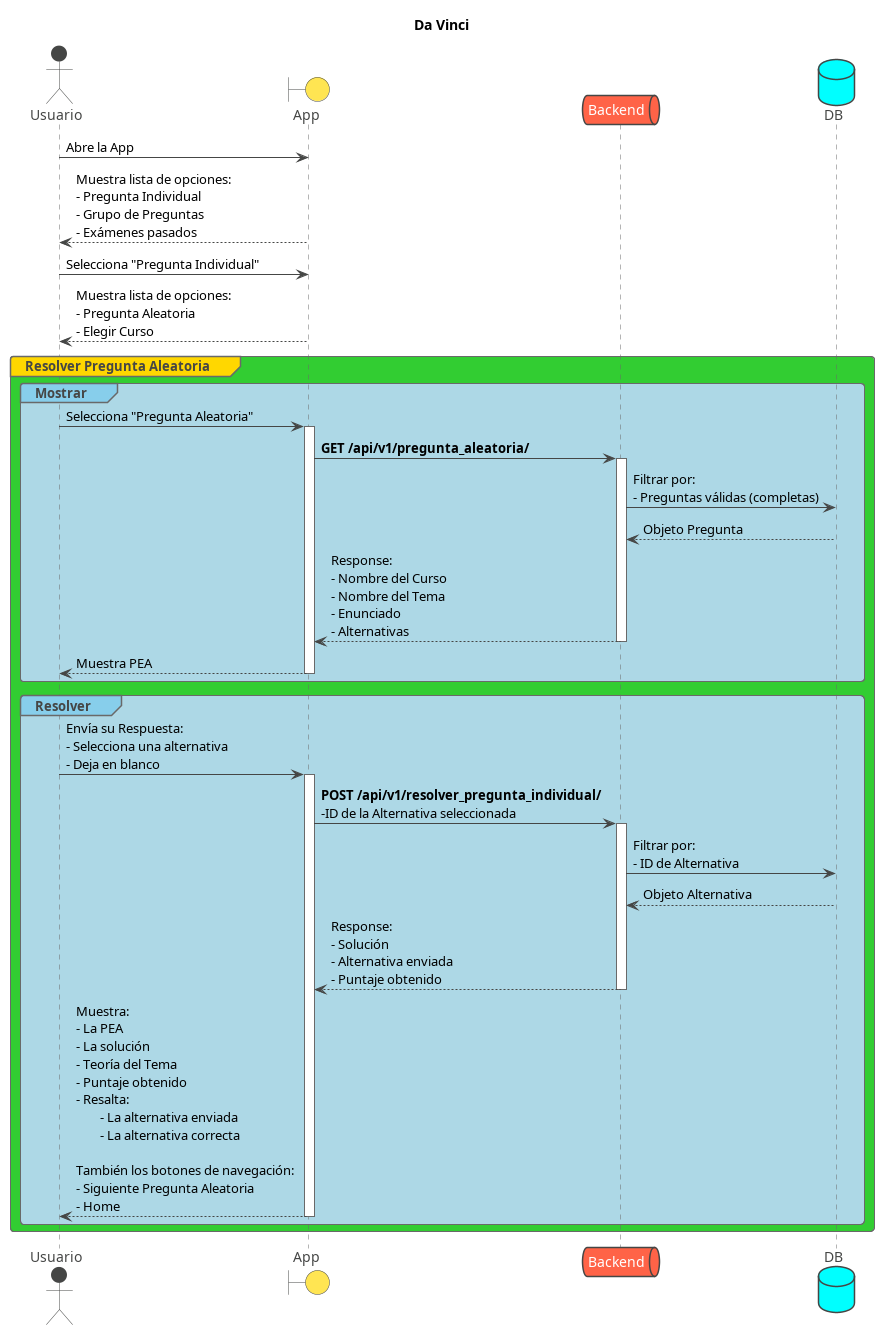

The diagram above was rendered by PlantUML. Its source (embedded in the PNG):
@startuml Da Vinci
!theme vibrant

title Da Vinci

actor Usuario
boundary App
queue Backend
database DB


Usuario -> App: Abre la App
Usuario <-- App: Muestra lista de opciones: \n- Pregunta Individual \n- Grupo de Preguntas \n- Exámenes pasados
Usuario -> App: Selecciona "Pregunta Individual"
Usuario <-- App: Muestra lista de opciones: \n- Pregunta Aleatoria \n- Elegir Curso

group#Gold  #LimeGreen Resolver Pregunta Aleatoria
group#SkyBlue #LightBlue Mostrar
Usuario -> App: Selecciona "Pregunta Aleatoria"
activate App
App -> Backend: **GET /api/v1/pregunta_aleatoria/**
activate Backend
Backend -> DB: Filtrar por: \n- Preguntas válidas (completas)
Backend <-- DB: Objeto Pregunta
App <-- Backend: Response: \n- Nombre del Curso \n- Nombre del Tema \n- Enunciado \n- Alternativas
deactivate Backend
Usuario <-- App: Muestra PEA
deactivate App
end
group#SkyBlue #LightBlue Resolver
Usuario -> App: Envía su Respuesta: \n- Selecciona una alternativa \n- Deja en blanco
activate App
App -> Backend: **POST /api/v1/resolver_pregunta_individual/** \n-ID de la Alternativa seleccionada
activate Backend
Backend -> DB: Filtrar por: \n- ID de Alternativa
Backend <-- DB: Objeto Alternativa
App <-- Backend: Response: \n- Solución \n- Alternativa enviada \n- Puntaje obtenido
deactivate Backend
Usuario <-- App: Muestra: \n- La PEA \n- La solución \n- Teoría del Tema \n- Puntaje obtenido \n- Resalta: \n\t- La alternativa enviada \n\t- La alternativa correcta \n\nTambién los botones de navegación: \n- Siguiente Pregunta Aleatoria \n- Home
deactivate App
end
end
@enduml